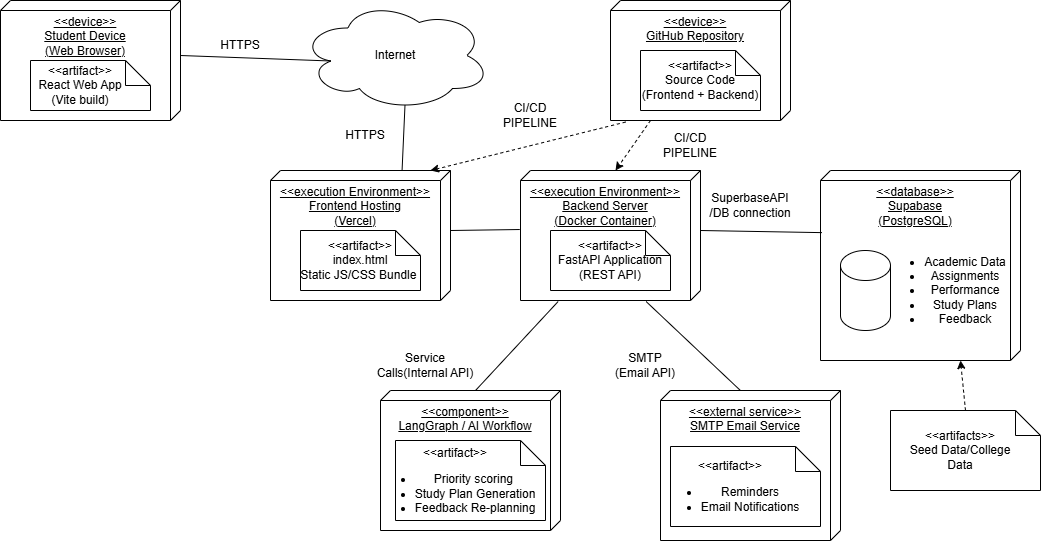

The diagram above was exported from draw.io. Its source (the exported page's mxGraphModel, read from the mxfile embedded in the PNG):
<mxGraphModel dx="1641" dy="718" grid="1" gridSize="10" guides="1" tooltips="1" connect="1" arrows="1" fold="1" page="0" pageScale="1" pageWidth="850" pageHeight="1100" math="0" shadow="0">
  <root>
    <mxCell id="0" />
    <mxCell id="1" parent="0" />
    <mxCell id="F7BeeUEFGBt4QGIqhlqn-2" parent="1" style="verticalAlign=top;align=center;spacingTop=8;spacingLeft=2;spacingRight=12;shape=cube;size=10;direction=south;fontStyle=4;html=1;whiteSpace=wrap;" value="&amp;lt;&amp;lt;device&amp;gt;&amp;gt;&lt;br&gt;Student Device&lt;br&gt;&lt;div style=&quot;&quot;&gt;&lt;span style=&quot;background-color: transparent; color: light-dark(rgb(0, 0, 0), rgb(255, 255, 255));&quot;&gt;(Web Browser)&lt;/span&gt;&lt;/div&gt;" vertex="1">
      <mxGeometry height="120" width="180" x="-10" y="40" as="geometry" />
    </mxCell>
    <mxCell id="F7BeeUEFGBt4QGIqhlqn-3" parent="1" style="verticalAlign=top;align=center;spacingTop=8;spacingLeft=2;spacingRight=12;shape=cube;size=10;direction=south;fontStyle=4;html=1;whiteSpace=wrap;" value="&amp;lt;&amp;lt;execution Environment&amp;gt;&amp;gt;&lt;div&gt;Backend Server&lt;/div&gt;&lt;div style=&quot;&quot;&gt;(Docker Container)&lt;/div&gt;" vertex="1">
      <mxGeometry height="130" width="180" x="510" y="210" as="geometry" />
    </mxCell>
    <mxCell id="F7BeeUEFGBt4QGIqhlqn-4" parent="1" style="verticalAlign=top;align=center;spacingTop=8;spacingLeft=2;spacingRight=12;shape=cube;size=10;direction=south;fontStyle=4;html=1;whiteSpace=wrap;" value="&amp;lt;&amp;lt;device&amp;gt;&amp;gt;&lt;div&gt;GitHub Repository&lt;/div&gt;" vertex="1">
      <mxGeometry height="120" width="180" x="600" y="40" as="geometry" />
    </mxCell>
    <mxCell id="F7BeeUEFGBt4QGIqhlqn-5" parent="1" style="verticalAlign=top;align=center;spacingTop=8;spacingLeft=2;spacingRight=12;shape=cube;size=10;direction=south;fontStyle=4;html=1;whiteSpace=wrap;" value="&amp;lt;&amp;lt;execution Environment&amp;gt;&amp;gt;&lt;div&gt;Frontend Hosting&lt;/div&gt;&lt;div&gt;(Vercel)&lt;/div&gt;" vertex="1">
      <mxGeometry height="130" width="180" x="260" y="210" as="geometry" />
    </mxCell>
    <mxCell id="F7BeeUEFGBt4QGIqhlqn-6" parent="1" style="verticalAlign=top;align=center;spacingTop=8;spacingLeft=2;spacingRight=12;shape=cube;size=10;direction=south;fontStyle=4;html=1;whiteSpace=wrap;" value="&amp;lt;&amp;lt;external service&amp;gt;&amp;gt;&lt;div&gt;SMTP Email Service&lt;/div&gt;" vertex="1">
      <mxGeometry height="150" width="180" x="650" y="430" as="geometry" />
    </mxCell>
    <mxCell id="F7BeeUEFGBt4QGIqhlqn-7" parent="1" style="verticalAlign=top;align=center;spacingTop=8;spacingLeft=2;spacingRight=12;shape=cube;size=10;direction=south;fontStyle=4;html=1;whiteSpace=wrap;" value="&amp;lt;&amp;lt;database&amp;gt;&amp;gt;&lt;div&gt;Supabase&lt;/div&gt;&lt;div style=&quot;&quot;&gt;(PostgreSQL)&lt;/div&gt;" vertex="1">
      <mxGeometry height="190" width="200" x="810" y="210" as="geometry" />
    </mxCell>
    <mxCell id="F7BeeUEFGBt4QGIqhlqn-8" parent="1" style="verticalAlign=top;align=center;spacingTop=8;spacingLeft=2;spacingRight=12;shape=cube;size=10;direction=south;fontStyle=4;html=1;whiteSpace=wrap;" value="&amp;lt;&amp;lt;component&amp;gt;&amp;gt;&lt;div&gt;LangGraph / AI Workflow&lt;/div&gt;" vertex="1">
      <mxGeometry height="140" width="180" x="370" y="430" as="geometry" />
    </mxCell>
    <mxCell id="F7BeeUEFGBt4QGIqhlqn-9" parent="1" style="shape=note2;boundedLbl=1;whiteSpace=wrap;html=1;size=25;verticalAlign=top;align=center;" value="" vertex="1">
      <mxGeometry height="50" width="120" x="20" y="100" as="geometry" />
    </mxCell>
    <mxCell id="F7BeeUEFGBt4QGIqhlqn-10" parent="1" style="text;html=1;whiteSpace=wrap;strokeColor=none;fillColor=none;align=center;verticalAlign=middle;rounded=0;" value="&amp;lt;&amp;lt;artifact&amp;gt;&amp;gt;&lt;div&gt;React Web App&lt;/div&gt;&lt;div&gt;(Vite build)&lt;/div&gt;" vertex="1">
      <mxGeometry height="30" width="120" x="10" y="110" as="geometry" />
    </mxCell>
    <mxCell id="F7BeeUEFGBt4QGIqhlqn-11" parent="1" style="ellipse;shape=cloud;whiteSpace=wrap;html=1;" value="Internet" vertex="1">
      <mxGeometry height="110" width="190" x="290" y="40" as="geometry" />
    </mxCell>
    <mxCell id="F7BeeUEFGBt4QGIqhlqn-13" parent="1" style="shape=note2;boundedLbl=1;whiteSpace=wrap;html=1;size=25;verticalAlign=top;align=center;" value="" vertex="1">
      <mxGeometry height="60" width="120" x="630" y="90" as="geometry" />
    </mxCell>
    <mxCell id="F7BeeUEFGBt4QGIqhlqn-14" parent="1" style="text;html=1;whiteSpace=wrap;strokeColor=none;fillColor=none;align=center;verticalAlign=middle;rounded=0;" value="&amp;lt;&amp;lt;artifact&amp;gt;&amp;gt;&lt;div&gt;Source Code&lt;/div&gt;&lt;div&gt;(Frontend + Backend)&lt;/div&gt;" vertex="1">
      <mxGeometry height="30" width="130" x="625" y="105" as="geometry" />
    </mxCell>
    <mxCell id="F7BeeUEFGBt4QGIqhlqn-15" parent="1" style="shape=note2;boundedLbl=1;whiteSpace=wrap;html=1;size=25;verticalAlign=top;align=center;" value="" vertex="1">
      <mxGeometry height="60" width="120" x="290" y="270" as="geometry" />
    </mxCell>
    <mxCell id="F7BeeUEFGBt4QGIqhlqn-16" parent="1" style="text;html=1;whiteSpace=wrap;strokeColor=none;fillColor=none;align=center;verticalAlign=middle;rounded=0;" value="&amp;lt;&amp;lt;artifact&amp;gt;&amp;gt;&lt;div&gt;index.html&lt;/div&gt;&lt;div&gt;Static JS/CSS Bundle&amp;nbsp;&lt;/div&gt;" vertex="1">
      <mxGeometry height="30" width="130" x="285" y="285" as="geometry" />
    </mxCell>
    <mxCell id="F7BeeUEFGBt4QGIqhlqn-17" parent="1" style="shape=note2;boundedLbl=1;whiteSpace=wrap;html=1;size=25;verticalAlign=top;align=center;" value="" vertex="1">
      <mxGeometry height="60" width="120" x="540" y="270" as="geometry" />
    </mxCell>
    <mxCell id="F7BeeUEFGBt4QGIqhlqn-18" parent="1" style="text;html=1;whiteSpace=wrap;strokeColor=none;fillColor=none;align=center;verticalAlign=middle;rounded=0;" value="&amp;lt;&amp;lt;artifact&amp;gt;&amp;gt;&lt;div&gt;FastAPI Application&lt;/div&gt;&lt;div&gt;(REST API)&lt;/div&gt;" vertex="1">
      <mxGeometry height="30" width="130" x="535" y="285" as="geometry" />
    </mxCell>
    <mxCell id="F7BeeUEFGBt4QGIqhlqn-20" parent="1" style="shape=cylinder3;whiteSpace=wrap;html=1;boundedLbl=1;backgroundOutline=1;size=15;" value="" vertex="1">
      <mxGeometry height="80" width="50" x="830" y="290" as="geometry" />
    </mxCell>
    <mxCell id="F7BeeUEFGBt4QGIqhlqn-21" parent="1" style="text;html=1;whiteSpace=wrap;strokeColor=none;fillColor=none;align=center;verticalAlign=middle;rounded=0;" value="&lt;ul&gt;&lt;li&gt;Academic Data&lt;/li&gt;&lt;li&gt;Assignments&lt;/li&gt;&lt;li&gt;Performance&lt;/li&gt;&lt;li&gt;Study Plans&lt;/li&gt;&lt;li&gt;Feedback&lt;/li&gt;&lt;/ul&gt;" vertex="1">
      <mxGeometry height="30" width="130" x="870" y="315" as="geometry" />
    </mxCell>
    <mxCell id="F7BeeUEFGBt4QGIqhlqn-22" parent="1" style="shape=note2;boundedLbl=1;whiteSpace=wrap;html=1;size=25;verticalAlign=top;align=center;" value="" vertex="1">
      <mxGeometry height="80" width="150" x="385" y="480" as="geometry" />
    </mxCell>
    <mxCell id="F7BeeUEFGBt4QGIqhlqn-23" parent="1" style="text;html=1;whiteSpace=wrap;strokeColor=none;fillColor=none;align=center;verticalAlign=middle;rounded=0;" value="&amp;lt;&amp;lt;artifact&amp;gt;&amp;gt;&lt;div&gt;&lt;ul&gt;&lt;li&gt;Priority scoring&amp;nbsp;&lt;/li&gt;&lt;li&gt;Study Plan Generation&lt;/li&gt;&lt;li&gt;Feedback Re-planning&lt;/li&gt;&lt;/ul&gt;&lt;/div&gt;" vertex="1">
      <mxGeometry height="40" width="180" x="355" y="506" as="geometry" />
    </mxCell>
    <mxCell id="F7BeeUEFGBt4QGIqhlqn-26" parent="1" style="shape=note2;boundedLbl=1;whiteSpace=wrap;html=1;size=25;verticalAlign=top;align=center;" value="" vertex="1">
      <mxGeometry height="80" width="150" x="660" y="486" as="geometry" />
    </mxCell>
    <mxCell id="F7BeeUEFGBt4QGIqhlqn-27" parent="1" style="text;html=1;whiteSpace=wrap;strokeColor=none;fillColor=none;align=center;verticalAlign=middle;rounded=0;" value="&amp;lt;&amp;lt;artifact&amp;gt;&amp;gt;&lt;div&gt;&lt;ul&gt;&lt;li&gt;&lt;span style=&quot;background-color: transparent; color: light-dark(rgb(0, 0, 0), rgb(255, 255, 255));&quot;&gt;Reminders&lt;/span&gt;&lt;/li&gt;&lt;li&gt;&lt;span style=&quot;background-color: transparent; color: light-dark(rgb(0, 0, 0), rgb(255, 255, 255));&quot;&gt;Email Notifications&lt;/span&gt;&lt;/li&gt;&lt;/ul&gt;&lt;/div&gt;" vertex="1">
      <mxGeometry height="40" width="180" x="630" y="512" as="geometry" />
    </mxCell>
    <mxCell id="F7BeeUEFGBt4QGIqhlqn-28" edge="1" parent="1" source="F7BeeUEFGBt4QGIqhlqn-2" style="endArrow=none;html=1;rounded=0;strokeColor=default;align=center;verticalAlign=middle;fontFamily=Helvetica;fontSize=11;fontColor=default;labelBackgroundColor=default;exitX=0;exitY=0;exitDx=55;exitDy=0;exitPerimeter=0;entryX=0.16;entryY=0.55;entryDx=0;entryDy=0;entryPerimeter=0;" target="F7BeeUEFGBt4QGIqhlqn-11" value="">
      <mxGeometry height="50" relative="1" width="50" as="geometry">
        <mxPoint x="470" y="290" as="sourcePoint" />
        <mxPoint x="520" y="240" as="targetPoint" />
      </mxGeometry>
    </mxCell>
    <mxCell id="F7BeeUEFGBt4QGIqhlqn-29" edge="1" parent="1" source="F7BeeUEFGBt4QGIqhlqn-5" style="endArrow=none;html=1;rounded=0;strokeColor=default;align=center;verticalAlign=middle;fontFamily=Helvetica;fontSize=11;fontColor=default;labelBackgroundColor=default;entryX=0.55;entryY=0.95;entryDx=0;entryDy=0;entryPerimeter=0;exitX=-0.002;exitY=0.269;exitDx=0;exitDy=0;exitPerimeter=0;" target="F7BeeUEFGBt4QGIqhlqn-11" value="">
      <mxGeometry height="50" relative="1" width="50" as="geometry">
        <mxPoint x="360" y="200" as="sourcePoint" />
        <mxPoint x="570" y="220" as="targetPoint" />
      </mxGeometry>
    </mxCell>
    <mxCell id="F7BeeUEFGBt4QGIqhlqn-30" edge="1" parent="1" source="F7BeeUEFGBt4QGIqhlqn-5" style="endArrow=none;html=1;rounded=0;strokeColor=default;align=center;verticalAlign=middle;fontFamily=Helvetica;fontSize=11;fontColor=default;labelBackgroundColor=default;exitX=0;exitY=0;exitDx=60;exitDy=0;exitPerimeter=0;entryX=0.454;entryY=1.004;entryDx=0;entryDy=0;entryPerimeter=0;" target="F7BeeUEFGBt4QGIqhlqn-3" value="">
      <mxGeometry height="50" relative="1" width="50" as="geometry">
        <mxPoint x="520" y="270" as="sourcePoint" />
        <mxPoint x="570" y="220" as="targetPoint" />
      </mxGeometry>
    </mxCell>
    <mxCell id="F7BeeUEFGBt4QGIqhlqn-31" edge="1" parent="1" source="F7BeeUEFGBt4QGIqhlqn-3" style="endArrow=none;html=1;rounded=0;strokeColor=default;align=center;verticalAlign=middle;fontFamily=Helvetica;fontSize=11;fontColor=default;labelBackgroundColor=default;exitX=0;exitY=0;exitDx=60;exitDy=0;exitPerimeter=0;entryX=0.327;entryY=0.993;entryDx=0;entryDy=0;entryPerimeter=0;" target="F7BeeUEFGBt4QGIqhlqn-7" value="">
      <mxGeometry height="50" relative="1" width="50" as="geometry">
        <mxPoint x="520" y="270" as="sourcePoint" />
        <mxPoint x="570" y="220" as="targetPoint" />
      </mxGeometry>
    </mxCell>
    <mxCell id="F7BeeUEFGBt4QGIqhlqn-32" edge="1" parent="1" source="F7BeeUEFGBt4QGIqhlqn-3" style="endArrow=none;html=1;rounded=0;strokeColor=default;align=center;verticalAlign=middle;fontFamily=Helvetica;fontSize=11;fontColor=default;labelBackgroundColor=default;exitX=1.008;exitY=0.791;exitDx=0;exitDy=0;exitPerimeter=0;entryX=0;entryY=0;entryDx=0;entryDy=85;entryPerimeter=0;" target="F7BeeUEFGBt4QGIqhlqn-8" value="">
      <mxGeometry height="50" relative="1" width="50" as="geometry">
        <mxPoint x="520" y="270" as="sourcePoint" />
        <mxPoint x="570" y="220" as="targetPoint" />
      </mxGeometry>
    </mxCell>
    <mxCell id="F7BeeUEFGBt4QGIqhlqn-33" edge="1" parent="1" source="F7BeeUEFGBt4QGIqhlqn-3" style="endArrow=none;html=1;rounded=0;strokeColor=default;align=center;verticalAlign=middle;fontFamily=Helvetica;fontSize=11;fontColor=default;labelBackgroundColor=default;exitX=1.008;exitY=0.302;exitDx=0;exitDy=0;exitPerimeter=0;entryX=0;entryY=0.556;entryDx=0;entryDy=0;entryPerimeter=0;" target="F7BeeUEFGBt4QGIqhlqn-6" value="">
      <mxGeometry height="50" relative="1" width="50" as="geometry">
        <mxPoint x="520" y="270" as="sourcePoint" />
        <mxPoint x="570" y="220" as="targetPoint" />
      </mxGeometry>
    </mxCell>
    <mxCell id="F7BeeUEFGBt4QGIqhlqn-35" parent="1" style="text;html=1;whiteSpace=wrap;strokeColor=none;fillColor=none;align=center;verticalAlign=middle;rounded=0;" value="HTTPS" vertex="1">
      <mxGeometry height="30" width="60" x="200" y="70" as="geometry" />
    </mxCell>
    <mxCell id="F7BeeUEFGBt4QGIqhlqn-36" parent="1" style="text;html=1;whiteSpace=wrap;strokeColor=none;fillColor=none;align=center;verticalAlign=middle;rounded=0;" value="HTTPS" vertex="1">
      <mxGeometry height="30" width="60" x="325" y="160" as="geometry" />
    </mxCell>
    <mxCell id="F7BeeUEFGBt4QGIqhlqn-40" parent="1" style="text;html=1;whiteSpace=wrap;strokeColor=none;fillColor=none;align=center;verticalAlign=middle;rounded=0;" value="CI/CD PIPELINE" vertex="1">
      <mxGeometry height="30" width="60" x="490" y="140" as="geometry" />
    </mxCell>
    <mxCell id="F7BeeUEFGBt4QGIqhlqn-41" parent="1" style="text;html=1;whiteSpace=wrap;strokeColor=none;fillColor=none;align=center;verticalAlign=middle;rounded=0;" value="CI/CD PIPELINE" vertex="1">
      <mxGeometry height="30" width="60" x="650" y="170" as="geometry" />
    </mxCell>
    <mxCell id="F7BeeUEFGBt4QGIqhlqn-43" parent="1" style="text;html=1;whiteSpace=wrap;strokeColor=none;fillColor=none;align=center;verticalAlign=middle;rounded=0;" value="SuperbaseAPI /DB connection" vertex="1">
      <mxGeometry height="30" width="100" x="690" y="230" as="geometry" />
    </mxCell>
    <mxCell id="F7BeeUEFGBt4QGIqhlqn-46" parent="1" style="text;html=1;whiteSpace=wrap;strokeColor=none;fillColor=none;align=center;verticalAlign=middle;rounded=0;" value="Service Calls(Internal API)" vertex="1">
      <mxGeometry height="30" width="110" x="360" y="390" as="geometry" />
    </mxCell>
    <mxCell id="F7BeeUEFGBt4QGIqhlqn-49" parent="1" style="text;html=1;whiteSpace=wrap;strokeColor=none;fillColor=none;align=center;verticalAlign=middle;rounded=0;" value="SMTP&lt;div&gt;(Email API)&lt;/div&gt;" vertex="1">
      <mxGeometry height="30" width="70" x="600" y="390" as="geometry" />
    </mxCell>
    <mxCell id="F7BeeUEFGBt4QGIqhlqn-50" parent="1" style="shape=note2;boundedLbl=1;whiteSpace=wrap;html=1;size=25;verticalAlign=top;align=center;" value="" vertex="1">
      <mxGeometry height="80" width="150" x="880" y="450" as="geometry" />
    </mxCell>
    <mxCell id="F7BeeUEFGBt4QGIqhlqn-51" parent="1" style="text;html=1;whiteSpace=wrap;strokeColor=none;fillColor=none;align=center;verticalAlign=middle;rounded=0;" value="&amp;lt;&amp;lt;artifacts&amp;gt;&amp;gt;&lt;div&gt;Seed Data/College Data&lt;/div&gt;" vertex="1">
      <mxGeometry height="60" width="120" x="890" y="460" as="geometry" />
    </mxCell>
    <mxCell id="F7BeeUEFGBt4QGIqhlqn-53" edge="1" parent="1" source="F7BeeUEFGBt4QGIqhlqn-50" style="endArrow=classic;html=1;rounded=0;strokeColor=default;align=center;verticalAlign=middle;fontFamily=Helvetica;fontSize=11;fontColor=default;labelBackgroundColor=default;exitX=0.5;exitY=0;exitDx=0;exitDy=0;exitPerimeter=0;dashed=1;" value="">
      <mxGeometry height="50" relative="1" width="50" as="geometry">
        <mxPoint x="900" y="400" as="sourcePoint" />
        <mxPoint x="950" y="400" as="targetPoint" />
      </mxGeometry>
    </mxCell>
    <mxCell id="F7BeeUEFGBt4QGIqhlqn-54" edge="1" parent="1" source="F7BeeUEFGBt4QGIqhlqn-4" style="endArrow=classic;html=1;rounded=0;strokeColor=default;align=center;verticalAlign=middle;fontFamily=Helvetica;fontSize=11;fontColor=default;labelBackgroundColor=default;exitX=1.013;exitY=0.916;exitDx=0;exitDy=0;exitPerimeter=0;dashed=1;" value="">
      <mxGeometry height="50" relative="1" width="50" as="geometry">
        <mxPoint x="560" y="210" as="sourcePoint" />
        <mxPoint x="420" y="210" as="targetPoint" />
      </mxGeometry>
    </mxCell>
    <mxCell id="F7BeeUEFGBt4QGIqhlqn-56" edge="1" parent="1" style="endArrow=classic;html=1;rounded=0;strokeColor=default;align=center;verticalAlign=middle;fontFamily=Helvetica;fontSize=11;fontColor=default;labelBackgroundColor=default;entryX=0;entryY=0;entryDx=0;entryDy=85;entryPerimeter=0;dashed=1;" target="F7BeeUEFGBt4QGIqhlqn-3" value="">
      <mxGeometry height="50" relative="1" width="50" as="geometry">
        <mxPoint x="640" y="160" as="sourcePoint" />
        <mxPoint x="690" y="110" as="targetPoint" />
      </mxGeometry>
    </mxCell>
  </root>
</mxGraphModel>